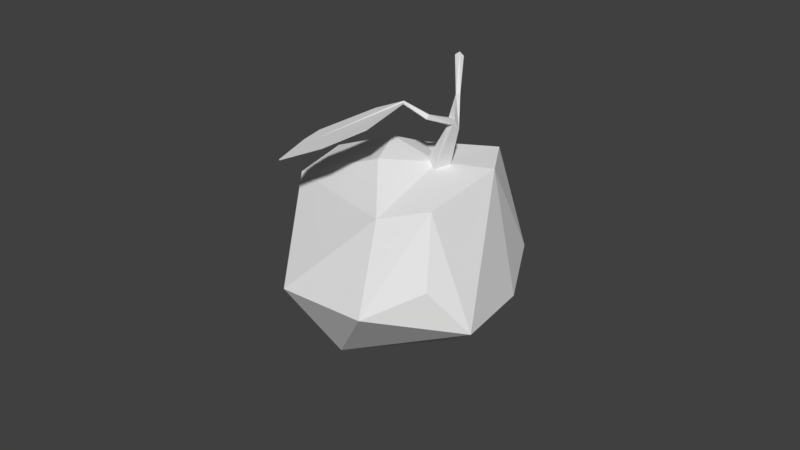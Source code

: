 # Source: Obj_Apfel.blend  (saved by Blender 2.78.0; exported with 4.5.12 LTS)
import bpy
from mathutils import Matrix  # noqa: F401  (used for matrix-valued properties, if any)

bpy.ops.wm.read_factory_settings(use_empty=True)
scene = bpy.context.scene
scene.name = 'Scene'

# ---- collections
col_collection_1 = bpy.data.collections.new('Collection 1'); scene.collection.children.link(col_collection_1)

# ---- world
world_world = bpy.data.worlds.new('World'); scene.world = world_world
world_world.color = (0.05088, 0.05088, 0.05088)
world_world.use_sun_shadow = False
world_world.sun_shadow_jitter_overblur = 0.0
world_world.cycles.sampling_method = 'MANUAL'

# ---- meshes
me_icosphere = bpy.data.meshes.new('Icosphere')
me_icosphere.from_pydata([(-0.6914, 0.3563, 0.4084), (0.8883, 0.2121, 1.065), (-0.1098, -0.02384, 1.671), (0.128, -0.5523, 0.2299), (0.8052, 0.326, 0.467), (0.6245, 0.4746, 0.06906), (-0.147, 0.1839, -0.02435), (-0.4749, -0.1578, 0.2969), (0.05289, 0.7998, 0.1425), (-0.2539, 0.9909, 0.4332), (0.8217, -0.1812, 0.4593), (0.8283, 0.5681, 0.9698), (0.4644, -0.687, 0.8347), (-0.6439, -0.05601, 0.7691), (-0.4955, -0.4758, 0.869), (0.4097, 1.04, 1.07), (0.08491, 1.11, 1.202), (-0.5007, 0.4527, 1.186), (0.1485, -0.3082, 1.582), (0.5691, 0.3255, 1.444), (0.1289, 0.6235, 1.442), (0.3744, 0.6849, 1.269), (0.3451, 0.5933, 1.296), (0.5999, 0.8671, 1.475), (0.2707, 0.6976, 1.266), (0.5494, 0.8888, 1.447), (0.4173, 0.6141, 1.188), (0.6355, 0.9025, 1.461), (0.3429, 0.7183, 1.158), (0.5822, 0.9269, 1.42), (0.6115, 0.9931, 1.644), (0.6048, 1.018, 1.631), (0.6318, 1.028, 1.636), (0.6385, 1.003, 1.649), (0.5149, 1.102, 1.869), (0.5331, 1.141, 1.873), (0.5534, 1.127, 1.909), (0.5352, 1.089, 1.905), (0.646, 0.9295, 1.488), (0.5914, 0.892, 1.521), (0.7999, 0.7688, 1.555), (0.7572, 0.7561, 1.562), (0.7917, 0.7933, 1.581), (0.7552, 0.7936, 1.582), (0.8095, 0.6579, 1.716), (0.8061, 0.6595, 1.731), (0.8146, 0.6726, 1.719), (0.8084, 0.6738, 1.73), (0.9079, -0.2473, 1.682), (1.019, 0.4006, 1.637), (0.6895, 0.04305, 1.777), (0.7436, -0.07082, 1.753), (1.014, 0.07146, 1.638), (0.7267, 0.4703, 1.764), (0.8195, 0.01083, 1.721), (0.2898, 0.4455, 1.564), (0.7216, 0.4683, 1.756), (1.008, 0.06951, 1.631), (0.7386, -0.07277, 1.746), (0.6845, 0.0411, 1.77), (1.014, 0.3987, 1.63), (0.9028, -0.2492, 1.675), (0.8095, 0.6707, 1.712), (0.801, 0.6576, 1.724)], [], [(8, 5, 6), (10, 5, 4), (0, 7, 13), (3, 12, 14), (5, 15, 11), (12, 1, 18), (14, 18, 2), (1, 21, 19), (19, 21, 55), (21, 20, 55), (21, 16, 20), (16, 17, 20), (20, 17, 2), (17, 14, 2), (18, 19, 2), (18, 1, 19), (11, 21, 1), (11, 15, 21), (0, 13, 17), (13, 14, 17), (14, 12, 18), (12, 10, 1), (15, 16, 21), (15, 9, 16), (16, 0, 17), (16, 9, 0), (13, 7, 14), (7, 3, 14), (3, 10, 12), (10, 11, 1), (10, 4, 11), (4, 5, 11), (5, 8, 15), (8, 9, 15), (8, 6, 9), (6, 0, 9), (6, 7, 0), (6, 3, 7), (6, 5, 3), (5, 10, 3), (22, 23, 25, 24), (24, 25, 29, 28), (28, 29, 27, 26), (26, 27, 23, 22), (24, 28, 26, 22), (27, 29, 32, 33, 38), (33, 32, 36, 37), (25, 23, 39, 30, 31), (38, 39, 43, 42), (29, 25, 31, 32), (36, 35, 34, 37), (31, 30, 34, 35), (30, 33, 37, 34), (32, 31, 35, 36), (42, 43, 47, 46), (39, 38, 33, 30), (27, 38, 42, 40), (23, 27, 40, 41), (39, 23, 41, 43), (45, 44, 46, 47), (40, 42, 46, 44), (43, 41, 45, 47), (41, 40, 44, 45), (54, 46, 45, 53), (51, 54, 53, 50), (48, 52, 54, 51), (52, 49, 46, 54), (55, 2, 19), (55, 20, 2), (46, 49, 60, 62), (53, 45, 63, 56), (51, 50, 59, 58), (49, 52, 57, 60), (50, 53, 56, 59), (52, 48, 61, 57), (48, 51, 58, 61), (45, 46, 62, 63), (60, 57, 61, 58, 59, 56, 63, 62)])
_uv = me_icosphere.uv_layers.new(name='UVMap')
_uv.uv.foreach_set('vector', [0.05609, 0.8879, 0.07142, 0.9247, 0.02237, 0.9183, 0.07778, 0.9733, 0.07142, 0.9247, 0.09169, 0.9419, 0.1611, 0.9389, 0.1402, 0.9175, 0.1669, 0.9052, 0.03517, 0.881, 0.04132, 0.8055, 0.1449, 0.8588, 0.07142, 0.9247, 0.1169, 0.8904, 0.1197, 0.9313, 0.1794, 0.9853, 0.04846, 0.9227, 0.1824, 0.8591, 0.1106, 0.9, 0.03428, 0.9711, 0.0109, 0.9382, 0.02874, 0.8719, 0.2172, 0.9122, 0.1102, 0.9696, 0.1677, 0.9048, 0.1861, 0.8949, 0.1811, 0.9123, 0.1861, 0.8949, 0.1925, 0.9078, 0.1811, 0.9123, 0.1861, 0.8949, 0.2098, 0.889, 0.1925, 0.9078, 0.1537, 0.9637, 0.163, 0.9372, 0.1747, 0.9637, 0.1424, 0.8493, 0.2101, 0.8943, 0.09395, 0.9644, 0.01598, 0.8578, 0.1106, 0.9, 0.0109, 0.9382, 0.02403, 0.9222, 0.04936, 0.7779, 0.1084, 0.9312, 0.1824, 0.8591, 0.04846, 0.9227, 0.07282, 0.8576, 0.1512, 0.9507, 0.1786, 0.9759, 0.1319, 0.9659, 0.1671, 0.8774, 0.1964, 0.8788, 0.1861, 0.8949, 0.0825, 0.8142, 0.08801, 0.8588, 0.01598, 0.8578, 0.08801, 0.8588, 0.1106, 0.9, 0.01598, 0.8578, 0.1106, 0.9, 0.1106, 0.9845, 0.03428, 0.9711, 0.2054, 0.8759, 0.1543, 0.894, 0.135, 0.8422, 0.1964, 0.8788, 0.2098, 0.889, 0.1861, 0.8949, 0.2132, 0.8183, 0.1764, 0.948, 0.1733, 0.8086, 0.08773, 0.8533, 0.04669, 0.9274, 0.03803, 0.8778, 0.08773, 0.8533, 0.08887, 0.9054, 0.04669, 0.9274, 0.1669, 0.9052, 0.1402, 0.9175, 0.158, 0.8802, 0.1095, 0.9326, 0.03517, 0.881, 0.1449, 0.8588, 0.207, 0.9079, 0.1543, 0.894, 0.2054, 0.8759, 0.1514, 0.9079, 0.1514, 0.9743, 0.135, 0.9524, 0.0259, 0.9043, 0.01066, 0.8756, 0.0259, 0.8362, 0.09169, 0.9419, 0.07142, 0.9247, 0.1197, 0.9313, 0.07142, 0.9247, 0.05609, 0.8879, 0.1169, 0.8904, 0.05609, 0.8879, 0.05832, 0.8689, 0.1169, 0.8904, 0.2013, 0.923, 0.1718, 0.9507, 0.1865, 0.9063, 0.1718, 0.9507, 0.1412, 0.93, 0.1865, 0.9063, 0.0617, 0.975, 0.1095, 0.9326, 0.1511, 0.975, 0.1396, 0.8298, 0.05377, 0.7831, 0.1426, 0.7659, 0.02237, 0.9183, 0.07142, 0.9247, 0.02479, 0.9733, 0.07142, 0.9247, 0.07778, 0.9733, 0.02479, 0.9733, 0.2941, 0.8027, 0.3008, 0.9037, 0.268, 0.8931, 0.2582, 0.8031, 0.309, 0.8335, 0.2895, 0.8872, 0.2683, 0.8906, 0.2892, 0.8259, 0.3522, 0.8259, 0.361, 0.8933, 0.341, 0.9014, 0.3307, 0.8278, 0.324, 0.8856, 0.3286, 0.7681, 0.3519, 0.7843, 0.36, 0.8856, 0.2544, 0.8168, 0.2544, 0.7808, 0.2897, 0.7808, 0.2897, 0.8168, 0.341, 0.9014, 0.361, 0.8933, 0.361, 0.9319, 0.3471, 0.9312, 0.3434, 0.9135, 0.3468, 0.8566, 0.361, 0.8531, 0.361, 0.9363, 0.3494, 0.9347, 0.268, 0.8931, 0.3008, 0.9037, 0.2905, 0.927, 0.2786, 0.9542, 0.2563, 0.9546, 0.3323, 0.8856, 0.3523, 0.8885, 0.3312, 0.9315, 0.324, 0.9357, 0.2683, 0.8906, 0.2895, 0.8872, 0.2854, 0.9237, 0.276, 0.9339, 0.1176, 0.7865, 0.1285, 0.7893, 0.1283, 0.7989, 0.1175, 0.7961, 0.3228, 0.8531, 0.3468, 0.8535, 0.3468, 0.9113, 0.3422, 0.9095, 0.3877, 0.8729, 0.3781, 0.8665, 0.3811, 0.8316, 0.3877, 0.8333, 0.276, 0.9339, 0.2854, 0.9237, 0.3064, 0.9633, 0.309, 0.9683, 0.283, 0.8674, 0.2902, 0.8632, 0.3113, 0.909, 0.3084, 0.9093, 0.2897, 0.7825, 0.3113, 0.7808, 0.3113, 0.8198, 0.2916, 0.8142, 0.341, 0.9014, 0.3434, 0.9135, 0.3133, 0.9197, 0.309, 0.9151, 0.3253, 0.9208, 0.3058, 0.9349, 0.2969, 0.8767, 0.3076, 0.8784, 0.2905, 0.927, 0.3008, 0.9037, 0.3438, 0.9258, 0.3367, 0.935, 0.1214, 0.7906, 0.1237, 0.7942, 0.1195, 0.7954, 0.1183, 0.7923, 0.3717, 0.8968, 0.361, 0.8904, 0.3675, 0.8579, 0.3717, 0.8567, 0.3367, 0.935, 0.3438, 0.9258, 0.3809, 0.9527, 0.3782, 0.9546, 0.3076, 0.8784, 0.2969, 0.8767, 0.3219, 0.8293, 0.3253, 0.8275, 0.527, 0.9201, 0.5445, 0.7661, 0.5476, 0.7704, 0.5662, 0.8152, 0.5473, 0.94, 0.527, 0.9201, 0.5662, 0.8152, 0.5662, 0.9144, 0.4943, 0.9785, 0.4712, 0.9034, 0.527, 0.9201, 0.5473, 0.94, 0.4712, 0.9034, 0.478, 0.8272, 0.5445, 0.7661, 0.527, 0.9201, 0.1125, 0.8135, 0.1084, 0.9312, 0.04936, 0.7779, 0.1125, 0.8428, 0.1668, 0.8217, 0.1084, 0.9605, 0.5445, 0.7661, 0.478, 0.8272, 0.478, 0.8272, 0.5445, 0.7661, 0.5662, 0.8152, 0.5476, 0.7704, 0.5476, 0.7704, 0.5662, 0.8152, 0.5473, 0.94, 0.5662, 0.9144, 0.5662, 0.9144, 0.5473, 0.94, 0.478, 0.8272, 0.4712, 0.9034, 0.4712, 0.9034, 0.478, 0.8272, 0.5662, 0.9144, 0.5662, 0.8152, 0.5662, 0.8152, 0.5662, 0.9144, 0.4712, 0.9034, 0.4943, 0.9785, 0.4943, 0.9785, 0.4712, 0.9034, 0.4943, 0.9785, 0.5473, 0.94, 0.5473, 0.94, 0.4943, 0.9785, 0.5476, 0.7704, 0.5445, 0.7661, 0.5445, 0.7661, 0.5476, 0.7704, 0.478, 0.8272, 0.4712, 0.9034, 0.4943, 0.9785, 0.5473, 0.94, 0.5662, 0.9144, 0.5662, 0.8152, 0.5476, 0.7704, 0.5445, 0.7661])
me_icosphere.use_remesh_preserve_volume = False
me_icosphere.use_remesh_preserve_attributes = False
me_icosphere.use_mirror_vertex_groups = False
me_icosphere.update()

# ---- objects
ob_icosphere = bpy.data.objects.new('Icosphere', me_icosphere)

# ---- transforms, parenting, visibility, modifiers, constraints
ob_icosphere.location = (-1.49e-07, -4.47e-08, 0.0)
ob_icosphere.rotation_euler = (0.4432, -0.374, -1.025)
ob_icosphere.scale = (2.113, 2.113, 2.113)
ob_icosphere.lineart.crease_threshold = 0.0

# ---- collection membership
col_collection_1.objects.link(ob_icosphere)

# ---- scene / render settings (as saved in the file)
scene.frame_start = 1; scene.frame_end = 250; scene.frame_set(1)
scene.render.engine = 'BLENDER_EEVEE_NEXT'
scene.render.resolution_percentage = 50
scene.render.dither_intensity = 0.0
scene.cycles.use_denoising = False
scene.cycles.samples = 128
scene.cycles.sampling_pattern = 'TABULATED_SOBOL'
scene.cycles.light_sampling_threshold = 0.0
scene.cycles.use_adaptive_sampling = False
scene.cycles.use_light_tree = False
scene.cycles.blur_glossy = 0.0
scene.cycles.sample_clamp_indirect = 0.0
scene.view_settings.view_transform = 'Standard'
bpy.context.view_layer.update()

# ---- added for rendering (the .blend has no active camera and no usable light): camera, sun
cam_auto = bpy.data.cameras.new('AutoCamera')
cam_auto.lens = 50.0
cam_auto.sensor_width = 36.0
cam_auto.clip_end = 1000.0
ob_auto_camera = bpy.data.objects.new('AutoCamera', cam_auto)
scene.collection.objects.link(ob_auto_camera)
ob_auto_camera.location = (9.2621, -11.6694, 9.85932)
ob_auto_camera.rotation_euler = (1.09748, -7.21219e-08, 0.694738)
scene.camera = ob_auto_camera
light_auto_sun = bpy.data.lights.new('AutoSun', 'SUN')
light_auto_sun.energy = 3.0
light_auto_sun.angle = 0.0523599
ob_auto_sun = bpy.data.objects.new('AutoSun', light_auto_sun)
scene.collection.objects.link(ob_auto_sun)
ob_auto_sun.rotation_euler = (0.872665, 0.174533, 0.523599)
bpy.context.view_layer.update()
